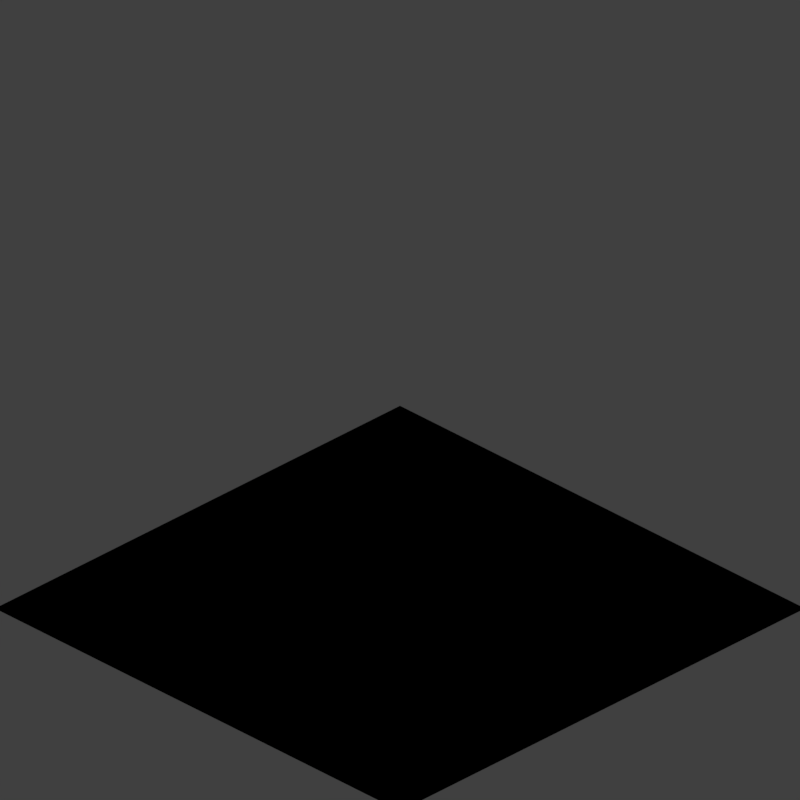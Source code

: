 # Source: FIRE1_V005.blend  (saved by Blender 2.79.0; exported with 4.5.12 LTS)
import bpy
from mathutils import Matrix  # noqa: F401  (used for matrix-valued properties, if any)

bpy.ops.wm.read_factory_settings(use_empty=True)
scene = bpy.context.scene
scene.name = 'Scene'

# ---- collections
col_collection_1 = bpy.data.collections.new('Collection 1'); scene.collection.children.link(col_collection_1)
col_collection_2 = bpy.data.collections.new('Collection 2'); scene.collection.children.link(col_collection_2)
col_collection_2.hide_render = True
col_collection_2.hide_viewport = True

# ---- materials (node trees are filled in below, after node groups)
mat_material = bpy.data.materials.new('Material')
mat_material.alpha_threshold = 0.0
mat_material.use_transparent_shadow = False
mat_material.diffuse_color = (0.5761, 0.003152, 0.0, 1.0)
mat_material.roughness = 0.5
mat_material.specular_intensity = 0.0
mat_xxx_002 = bpy.data.materials.new('xxx.002')
mat_xxx_002.alpha_threshold = 0.0
mat_xxx_002.use_transparent_shadow = False
mat_xxx_002.roughness = 0.5
mat_xxx = bpy.data.materials.new('xxx')
mat_xxx.alpha_threshold = 0.0
mat_xxx.use_transparent_shadow = False
mat_xxx.roughness = 0.5
mat_material_003 = bpy.data.materials.new('Material.003')
mat_material_003.alpha_threshold = 0.0
mat_material_003.use_transparent_shadow = False
mat_material_003.diffuse_color = (1.0, 0.774, 0.0, 1.0)
mat_material_003.roughness = 0.5
mat_material_003.specular_intensity = 0.0
mat_material_004 = bpy.data.materials.new('Material.004')
mat_material_004.alpha_threshold = 0.0
mat_material_004.use_transparent_shadow = False
mat_material_004.roughness = 0.5
mat_feuer3 = bpy.data.materials.new('Feuer3')
mat_feuer3.alpha_threshold = 0.0
mat_feuer3.use_transparent_shadow = False
mat_feuer3.roughness = 0.5
mat_feuer2 = bpy.data.materials.new('Feuer2')
mat_feuer2.alpha_threshold = 0.0
mat_feuer2.use_transparent_shadow = False
mat_feuer2.roughness = 0.5
mat_feuer = bpy.data.materials.new('Feuer')
mat_feuer.alpha_threshold = 0.0
mat_feuer.use_transparent_shadow = False
mat_feuer.roughness = 0.5

# ---- material node trees
mat_xxx_002.use_nodes = True; mat_xxx_002.node_tree.nodes.clear()
_N = mat_xxx_002.node_tree.nodes; _L = mat_xxx_002.node_tree.links
n0 = _N.new('NodeUndefined'); n0.name = 'Geometry'; n0.location = (-300, 0)
n1 = _N.new('ShaderNodeMapping'); n1.name = 'Mapping'; n1.location = (0, 0)
n1.inputs[1].default_value = (8.0, 8.0, 0.0)
n1.inputs[3].default_value = (0.25, 0.25, 0.25)
n2 = _N.new('NodeUndefined'); n2.name = 'Output'; n2.location = (300, 0)
n2.inputs[1].default_value = 1.0
n3 = _N.new('ShaderNodeVectorMath'); n3.name = 'Vector Math'; n3.location = (0, 0)
n3.operation = 'MAXIMUM'
n4 = _N.new('ShaderNodeVectorMath'); n4.name = 'Vector Math.001'; n4.location = (0, 0)
n4.operation = 'MINIMUM'
n4.inputs[1].default_value = (16.0, 16.0, 16.0)
_L.new(n0.outputs[0], n1.inputs[0])
_L.new(n3.outputs[0], n2.inputs[0])
_L.new(n4.outputs[0], n3.inputs[0])
_L.new(n1.outputs[0], n4.inputs[0])
mat_feuer3.use_nodes = True; mat_feuer3.node_tree.nodes.clear()
_N = mat_feuer3.node_tree.nodes; _L = mat_feuer3.node_tree.links
n0 = _N.new('NodeUndefined'); n0.name = 'Material'; n0.location = (201, 300)
n0.inputs[1].default_value = (1.0, 1.0, 1.0, 1.0)
n0.inputs[2].default_value = 0.8
n0.inputs[3].default_value = (0.0, 0.0, 0.0)
n1 = _N.new('NodeUndefined'); n1.name = 'Output'; n1.location = (708, 290)
n2 = _N.new('ShaderNodeParticleInfo'); n2.name = 'Particle Info'; n2.location = (-1229, 185)
n3 = _N.new('ShaderNodeMath'); n3.name = 'Math'; n3.location = (-659, 154)
n3.operation = 'MULTIPLY'
n4 = _N.new('ShaderNodeMath'); n4.name = 'Math.001'; n4.location = (-994, -6)
n4.operation = 'DIVIDE'
n4.inputs[1].default_value = 594.2
n5 = _N.new('ShaderNodeValToRGB'); n5.name = 'ColorRamp'; n5.location = (-344, 170)
n5.width = 237
n5.color_ramp.interpolation = 'CONSTANT'
while len(n5.color_ramp.elements) > 1: n5.color_ramp.elements.remove(n5.color_ramp.elements[-1])
n5.color_ramp.elements[0].position = 0.0; n5.color_ramp.elements[0].color = (1.0, 0.112, 0.0, 1.0)
_e = n5.color_ramp.elements.new(0.1737); _e.color = (1.0, 0.0, 0.001103, 1.0)
_e = n5.color_ramp.elements.new(0.8822); _e.color = (0.1708, 0.1006, 0.0959, 0.1235)
_L.new(n0.outputs[0], n1.inputs[0])
_L.new(n5.outputs[0], n0.inputs[0])
_L.new(n2.outputs[2], n3.inputs[0])
_L.new(n2.outputs[3], n4.inputs[0])
_L.new(n4.outputs[0], n3.inputs[1])
_L.new(n3.outputs[0], n5.inputs[0])
_L.new(n5.outputs[1], n1.inputs[1])
mat_feuer2.use_nodes = True; mat_feuer2.node_tree.nodes.clear()
_N = mat_feuer2.node_tree.nodes; _L = mat_feuer2.node_tree.links
n0 = _N.new('NodeUndefined'); n0.name = 'Material'; n0.location = (201, 300)
n0.inputs[1].default_value = (1.0, 1.0, 1.0, 1.0)
n0.inputs[2].default_value = 0.8
n0.inputs[3].default_value = (0.0, 0.0, 0.0)
n1 = _N.new('NodeUndefined'); n1.name = 'Output'; n1.location = (708, 290)
n1.inputs[1].default_value = 1.0
n2 = _N.new('ShaderNodeParticleInfo'); n2.name = 'Particle Info'; n2.location = (-1229, 185)
n3 = _N.new('ShaderNodeValToRGB'); n3.name = 'ColorRamp'; n3.location = (-285, 197)
n3.width = 237
n3.color_ramp.interpolation = 'CONSTANT'
while len(n3.color_ramp.elements) > 1: n3.color_ramp.elements.remove(n3.color_ramp.elements[-1])
n3.color_ramp.elements[0].position = 0.0; n3.color_ramp.elements[0].color = (1.0, 0.8107, 0.0, 1.0)
_e = n3.color_ramp.elements.new(0.2934); _e.color = (1.0, 0.112, 0.0, 1.0)
_e = n3.color_ramp.elements.new(0.861); _e.color = (1.0, 0.0, 0.001103, 1.0)
n4 = _N.new('ShaderNodeMath'); n4.name = 'Math'; n4.location = (-659, 154)
n4.operation = 'MULTIPLY'
n5 = _N.new('ShaderNodeMath'); n5.name = 'Math.001'; n5.location = (-994, -6)
n5.operation = 'DIVIDE'
n5.inputs[1].default_value = 594.2
_L.new(n0.outputs[0], n1.inputs[0])
_L.new(n3.outputs[0], n0.inputs[0])
_L.new(n2.outputs[2], n4.inputs[0])
_L.new(n2.outputs[3], n5.inputs[0])
_L.new(n5.outputs[0], n4.inputs[1])
_L.new(n4.outputs[0], n3.inputs[0])
mat_feuer.use_nodes = True; mat_feuer.node_tree.nodes.clear()
_N = mat_feuer.node_tree.nodes; _L = mat_feuer.node_tree.links
n0 = _N.new('NodeUndefined'); n0.name = 'Output'; n0.location = (708, 290)
n0.inputs[1].default_value = 1.0
n1 = _N.new('NodeUndefined'); n1.name = 'Material'; n1.location = (201, 300)
n1.inputs[1].default_value = (1.0, 1.0, 1.0, 1.0)
n1.inputs[2].default_value = 0.8
n1.inputs[3].default_value = (0.0, 0.0, 0.0)
n2 = _N.new('ShaderNodeMath'); n2.name = 'Math'; n2.location = (-659, 154)
n2.operation = 'MULTIPLY'
n3 = _N.new('ShaderNodeMath'); n3.name = 'Math.001'; n3.location = (-994, -6)
n3.operation = 'DIVIDE'
n3.inputs[1].default_value = 594.2
n4 = _N.new('ShaderNodeParticleInfo'); n4.name = 'Particle Info'; n4.location = (-1229, 185)
n5 = _N.new('ShaderNodeValToRGB'); n5.name = 'ColorRamp'; n5.location = (-548, 172)
n5.width = 441
while len(n5.color_ramp.elements) > 1: n5.color_ramp.elements.remove(n5.color_ramp.elements[-1])
n5.color_ramp.elements[0].position = 0.05578; n5.color_ramp.elements[0].color = (1.0, 0.8107, 0.0, 1.0)
_e = n5.color_ramp.elements.new(0.08069); _e.color = (1.0, 0.1172, 0.0, 1.0)
_e = n5.color_ramp.elements.new(0.4686); _e.color = (1.0, 0.05858, 0.0005515, 1.0)
_e = n5.color_ramp.elements.new(0.6135); _e.color = (1.0, 0.01054, 0.007946, 1.0)
_L.new(n1.outputs[0], n0.inputs[0])
_L.new(n5.outputs[0], n1.inputs[0])
_L.new(n3.outputs[0], n2.inputs[1])
_L.new(n4.outputs[2], n2.inputs[0])
_L.new(n4.outputs[3], n3.inputs[0])
_L.new(n2.outputs[0], n5.inputs[0])

# ---- world
world_world = bpy.data.worlds.new('World'); scene.world = world_world
world_world.color = (0.05088, 0.05088, 0.05088)
world_world.use_sun_shadow = False
world_world.sun_shadow_jitter_overblur = 0.0
world_world.cycles.sampling_method = 'MANUAL'
world_world.light_settings.distance = 0.0

# ---- cameras
cam_camera = bpy.data.cameras.new('Camera')
cam_camera.type = 'ORTHO'
cam_camera.sensor_fit = 'HORIZONTAL'
cam_camera.clip_start = 220.0
cam_camera.clip_end = 340.0
cam_camera.lens = 35.0
cam_camera.sensor_width = 1.0
cam_camera.sensor_height = 18.0
cam_camera.ortho_scale = 45.26
cam_camera.shift_y = 0.25
cam_camera.dof.focus_distance = 0.0
cam_camera.dof.aperture_fstop = 128.0
cam_camera.dof.aperture_blades = 6

# ---- lights
light_lightdome = bpy.data.lights.new('LightDome', 'SUN')
light_lightdome.transmission_factor = 0.0
light_lightdome.angle = 0.1993
light_lightdome.energy = 0.1
light_lightdome.shadow_buffer_clip_start = 0.5
light_lightdome.shadow_soft_size = 0.1
light_lightdome.shadow_cascade_max_distance = 1000.0
light_fillerlight = bpy.data.lights.new('FillerLight', 'SUN')
light_fillerlight.transmission_factor = 0.0
light_fillerlight.angle = 0.9273
light_fillerlight.energy = 0.5
light_fillerlight.shadow_buffer_clip_start = 0.5
light_fillerlight.shadow_soft_size = 0.5
light_fillerlight.shadow_cascade_max_distance = 1000.0
light_mainlight = bpy.data.lights.new('MainLight', 'SUN')
light_mainlight.transmission_factor = 0.0
light_mainlight.angle = 0.9273
light_mainlight.energy = 1.3
light_mainlight.shadow_buffer_clip_start = 0.5
light_mainlight.shadow_soft_size = 0.5
light_mainlight.shadow_cascade_max_distance = 1000.0

# ---- meshes
me_plane_001 = bpy.data.meshes.new('Plane.001')
me_plane_001.from_pydata([(-1.0, -1.0, 0.0), (1.0, -1.0, 0.0), (-1.0, 1.0, 0.0), (1.0, 1.0, 0.0)], [], [(0, 1, 3, 2)])
me_plane_001.materials.append(mat_material)
me_plane_001.use_remesh_preserve_volume = False
me_plane_001.use_remesh_preserve_attributes = False
me_plane_001.use_mirror_vertex_groups = False
me_plane_001.update()
me_circle_004 = bpy.data.meshes.new('Circle.004')
me_circle_004.from_pydata([(-0.27, 0.6466, -0.1024), (-0.27, 1.147, -0.005669), (-0.4617, 1.109, -0.005669), (-0.6242, 1.001, -0.005669), (-0.7327, 0.8383, -0.005669), (-0.7709, 0.6466, -0.005669), (-0.7327, 0.4549, -0.005669), (-0.6242, 0.2924, -0.005669), (-0.4617, 0.1839, -0.005669), (-0.27, 0.1457, -0.005669), (-0.07834, 0.1839, -0.005669), (0.08415, 0.2924, -0.005669), (0.1927, 0.4549, -0.005669), (0.2308, 0.6466, -0.005669), (0.1927, 0.8383, -0.005669), (0.08415, 1.001, -0.005669), (-0.07834, 1.109, -0.005669), (0.7273, -0.5173, 0.1579), (0.7273, -0.03301, 0.2514), (0.542, -0.06987, 0.2514), (0.3849, -0.1749, 0.2514), (0.2799, -0.332, 0.2514), (0.243, -0.5173, 0.2514), (0.2799, -0.7026, 0.2514), (0.3849, -0.8597, 0.2514), (0.542, -0.9647, 0.2514), (0.7273, -1.002, 0.2514), (0.9127, -0.9647, 0.2514), (1.07, -0.8597, 0.2514), (1.175, -0.7026, 0.2514), (1.212, -0.5173, 0.2514), (1.175, -0.332, 0.2514), (1.07, -0.1749, 0.2514), (0.9127, -0.06987, 0.2514), (-0.6963, -0.4832, -0.1024), (-0.6963, 0.01769, -0.005669), (-0.888, -0.02044, -0.005669), (-1.05, -0.129, -0.005669), (-1.159, -0.2915, -0.005669), (-1.197, -0.4832, -0.005669), (-1.159, -0.6748, -0.005669), (-1.05, -0.8373, -0.005669), (-0.888, -0.9459, -0.005669), (-0.6963, -0.984, -0.005669), (-0.5047, -0.9459, -0.005669), (-0.3422, -0.8373, -0.005669), (-0.2336, -0.6748, -0.005669), (-0.1955, -0.4832, -0.005669), (-0.2336, -0.2915, -0.005669), (-0.3422, -0.129, -0.005669), (-0.5047, -0.02044, -0.005669), (0.6395, 0.7176, -0.1024), (0.6395, 1.218, -0.005669), (0.4478, 1.18, -0.005669), (0.2853, 1.072, -0.005669), (0.1768, 0.9093, -0.005669), (0.1386, 0.7176, -0.005669), (0.1768, 0.526, -0.005669), (0.2853, 0.3635, -0.005669), (0.4478, 0.2549, -0.005669), (0.6395, 0.2168, -0.005669), (0.8311, 0.2549, -0.005669), (0.9936, 0.3635, -0.005669), (1.102, 0.526, -0.005669), (1.14, 0.7176, -0.005669), (1.102, 0.9093, -0.005669), (0.9936, 1.072, -0.005669), (0.8311, 1.18, -0.005669), (0.4279, 0.8494, 0.09761), (0.948, 1.187, 0.2173), (0.7794, 1.36, 0.2173), (0.5572, 1.456, 0.2173), (0.3154, 1.459, 0.2173), (0.09067, 1.37, 0.2173), (-0.08269, 1.201, 0.2173), (-0.1783, 0.9787, 0.2173), (-0.1817, 0.7369, 0.2173), (-0.09219, 0.5122, 0.2173), (0.07645, 0.3388, 0.2173), (0.2986, 0.2432, 0.2173), (0.5404, 0.2399, 0.2173), (0.7651, 0.3293, 0.2173), (0.9385, 0.498, 0.2173), (1.034, 0.7201, 0.2173), (1.037, 0.9619, 0.2173), (-0.1092, -0.9699, 0.4197), (0.3937, -0.6438, 0.5354), (0.2307, -0.4762, 0.5354), (0.01585, -0.3837, 0.5354), (-0.218, -0.3805, 0.5354), (-0.4353, -0.467, 0.5354), (-0.6029, -0.6301, 0.5354), (-0.6954, -0.8449, 0.5354), (-0.6986, -1.079, 0.5354), (-0.6121, -1.296, 0.5354), (-0.449, -1.464, 0.5354), (-0.2342, -1.556, 0.5354), (-0.0003679, -1.559, 0.5354), (0.2169, -1.473, 0.5354), (0.3845, -1.31, 0.5354), (0.477, -1.095, 0.5354), (0.4802, -0.8611, 0.5354), (-1.032, 0.5314, 0.09761), (-0.5122, 0.8687, 0.2173), (-0.6808, 1.042, 0.2173), (-0.903, 1.138, 0.2173), (-1.145, 1.141, 0.2173), (-1.37, 1.052, 0.2173), (-1.543, 0.8829, 0.2173), (-1.639, 0.6607, 0.2173), (-1.642, 0.4189, 0.2173), (-1.552, 0.1942, 0.2173), (-1.384, 0.02084, 0.2173), (-1.162, -0.07479, 0.2173), (-0.9198, -0.07812, 0.2173), (-0.6951, 0.01134, 0.2173), (-0.5217, 0.18, 0.2173), (-0.4261, 0.4021, 0.2173), (-0.4227, 0.644, 0.2173), (1.114, -0.04717, 0.09761), (1.634, 0.2901, 0.2173), (1.466, 0.4634, 0.2173), (1.243, 0.559, 0.2173), (1.002, 0.5624, 0.2173), (0.7768, 0.4729, 0.2173), (0.6035, 0.3043, 0.2173), (0.5078, 0.08213, 0.2173), (0.5045, -0.1597, 0.2173), (0.594, -0.3844, 0.2173), (0.7626, -0.5578, 0.2173), (0.9848, -0.6534, 0.2173), (1.227, -0.6567, 0.2173), (1.451, -0.5673, 0.2173), (1.625, -0.3986, 0.2173), (1.72, -0.1765, 0.2173), (1.724, 0.06536, 0.2173)], [], [(0, 1, 2), (0, 2, 3), (0, 3, 4), (0, 4, 5), (0, 5, 6), (0, 6, 7), (0, 7, 8), (0, 8, 9), (0, 9, 10), (0, 10, 11), (0, 11, 12), (0, 12, 13), (0, 13, 14), (0, 14, 15), (0, 15, 16), (0, 16, 1), (17, 18, 19), (17, 19, 20), (17, 20, 21), (17, 21, 22), (17, 22, 23), (17, 23, 24), (17, 24, 25), (17, 25, 26), (17, 26, 27), (17, 27, 28), (17, 28, 29), (17, 29, 30), (17, 30, 31), (17, 31, 32), (17, 32, 33), (17, 33, 18), (34, 35, 36), (34, 36, 37), (34, 37, 38), (34, 38, 39), (34, 39, 40), (34, 40, 41), (34, 41, 42), (34, 42, 43), (34, 43, 44), (34, 44, 45), (34, 45, 46), (34, 46, 47), (34, 47, 48), (34, 48, 49), (34, 49, 50), (34, 50, 35), (51, 52, 53), (51, 53, 54), (51, 54, 55), (51, 55, 56), (51, 56, 57), (51, 57, 58), (51, 58, 59), (51, 59, 60), (51, 60, 61), (51, 61, 62), (51, 62, 63), (51, 63, 64), (51, 64, 65), (51, 65, 66), (51, 66, 67), (51, 67, 52), (68, 69, 70), (68, 70, 71), (68, 71, 72), (68, 72, 73), (68, 73, 74), (68, 74, 75), (68, 75, 76), (68, 76, 77), (68, 77, 78), (68, 78, 79), (68, 79, 80), (68, 80, 81), (68, 81, 82), (68, 82, 83), (68, 83, 84), (68, 84, 69), (85, 86, 87), (85, 87, 88), (85, 88, 89), (85, 89, 90), (85, 90, 91), (85, 91, 92), (85, 92, 93), (85, 93, 94), (85, 94, 95), (85, 95, 96), (85, 96, 97), (85, 97, 98), (85, 98, 99), (85, 99, 100), (85, 100, 101), (85, 101, 86), (102, 103, 104), (102, 104, 105), (102, 105, 106), (102, 106, 107), (102, 107, 108), (102, 108, 109), (102, 109, 110), (102, 110, 111), (102, 111, 112), (102, 112, 113), (102, 113, 114), (102, 114, 115), (102, 115, 116), (102, 116, 117), (102, 117, 118), (102, 118, 103), (119, 120, 121), (119, 121, 122), (119, 122, 123), (119, 123, 124), (119, 124, 125), (119, 125, 126), (119, 126, 127), (119, 127, 128), (119, 128, 129), (119, 129, 130), (119, 130, 131), (119, 131, 132), (119, 132, 133), (119, 133, 134), (119, 134, 135), (119, 135, 120)])
me_circle_004.materials.append(mat_xxx_002)
me_circle_004.use_remesh_preserve_volume = False
me_circle_004.use_remesh_preserve_attributes = False
me_circle_004.use_mirror_vertex_groups = False
me_circle_004.update()
me_circle_003 = bpy.data.meshes.new('Circle.003')
me_circle_003.from_pydata([(-0.27, 0.6466, -0.1024), (-0.27, 1.147, -0.005669), (-0.4617, 1.109, -0.005669), (-0.6242, 1.001, -0.005669), (-0.7327, 0.8383, -0.005669), (-0.7709, 0.6466, -0.005669), (-0.7327, 0.4549, -0.005669), (-0.6242, 0.2924, -0.005669), (-0.4617, 0.1839, -0.005669), (-0.27, 0.1457, -0.005669), (-0.07834, 0.1839, -0.005669), (0.08415, 0.2924, -0.005669), (0.1927, 0.4549, -0.005669), (0.2308, 0.6466, -0.005669), (0.1927, 0.8383, -0.005669), (0.08415, 1.001, -0.005669), (-0.07834, 1.109, -0.005669), (0.7273, -0.5173, 0.1579), (0.7273, -0.03301, 0.2514), (0.542, -0.06987, 0.2514), (0.3849, -0.1749, 0.2514), (0.2799, -0.332, 0.2514), (0.243, -0.5173, 0.2514), (0.2799, -0.7026, 0.2514), (0.3849, -0.8597, 0.2514), (0.542, -0.9647, 0.2514), (0.7273, -1.002, 0.2514), (0.9127, -0.9647, 0.2514), (1.07, -0.8597, 0.2514), (1.175, -0.7026, 0.2514), (1.212, -0.5173, 0.2514), (1.175, -0.332, 0.2514), (1.07, -0.1749, 0.2514), (0.9127, -0.06987, 0.2514), (-0.6963, -0.4832, -0.1024), (-0.6963, 0.01769, -0.005669), (-0.888, -0.02044, -0.005669), (-1.05, -0.129, -0.005669), (-1.159, -0.2915, -0.005669), (-1.197, -0.4832, -0.005669), (-1.159, -0.6748, -0.005669), (-1.05, -0.8373, -0.005669), (-0.888, -0.9459, -0.005669), (-0.6963, -0.984, -0.005669), (-0.5047, -0.9459, -0.005669), (-0.3422, -0.8373, -0.005669), (-0.2336, -0.6748, -0.005669), (-0.1955, -0.4832, -0.005669), (-0.2336, -0.2915, -0.005669), (-0.3422, -0.129, -0.005669), (-0.5047, -0.02044, -0.005669), (0.6395, 0.7176, -0.1024), (0.6395, 1.218, -0.005669), (0.4478, 1.18, -0.005669), (0.2853, 1.072, -0.005669), (0.1768, 0.9093, -0.005669), (0.1386, 0.7176, -0.005669), (0.1768, 0.526, -0.005669), (0.2853, 0.3635, -0.005669), (0.4478, 0.2549, -0.005669), (0.6395, 0.2168, -0.005669), (0.8311, 0.2549, -0.005669), (0.9936, 0.3635, -0.005669), (1.102, 0.526, -0.005669), (1.14, 0.7176, -0.005669), (1.102, 0.9093, -0.005669), (0.9936, 1.072, -0.005669), (0.8311, 1.18, -0.005669), (0.4279, 0.8494, 0.09761), (0.948, 1.187, 0.2173), (0.7794, 1.36, 0.2173), (0.5572, 1.456, 0.2173), (0.3154, 1.459, 0.2173), (0.09067, 1.37, 0.2173), (-0.08269, 1.201, 0.2173), (-0.1783, 0.9787, 0.2173), (-0.1817, 0.7369, 0.2173), (-0.09219, 0.5122, 0.2173), (0.07645, 0.3388, 0.2173), (0.2986, 0.2432, 0.2173), (0.5404, 0.2399, 0.2173), (0.7651, 0.3293, 0.2173), (0.9385, 0.498, 0.2173), (1.034, 0.7201, 0.2173), (1.037, 0.9619, 0.2173), (-0.1092, -0.9699, 0.4197), (0.3937, -0.6438, 0.5354), (0.2307, -0.4762, 0.5354), (0.01585, -0.3837, 0.5354), (-0.218, -0.3805, 0.5354), (-0.4353, -0.467, 0.5354), (-0.6029, -0.6301, 0.5354), (-0.6954, -0.8449, 0.5354), (-0.6986, -1.079, 0.5354), (-0.6121, -1.296, 0.5354), (-0.449, -1.464, 0.5354), (-0.2342, -1.556, 0.5354), (-0.0003679, -1.559, 0.5354), (0.2169, -1.473, 0.5354), (0.3845, -1.31, 0.5354), (0.477, -1.095, 0.5354), (0.4802, -0.8611, 0.5354), (-1.032, 0.5314, 0.09761), (-0.5122, 0.8687, 0.2173), (-0.6808, 1.042, 0.2173), (-0.903, 1.138, 0.2173), (-1.145, 1.141, 0.2173), (-1.37, 1.052, 0.2173), (-1.543, 0.8829, 0.2173), (-1.639, 0.6607, 0.2173), (-1.642, 0.4189, 0.2173), (-1.552, 0.1942, 0.2173), (-1.384, 0.02084, 0.2173), (-1.162, -0.07479, 0.2173), (-0.9198, -0.07812, 0.2173), (-0.6951, 0.01134, 0.2173), (-0.5217, 0.18, 0.2173), (-0.4261, 0.4021, 0.2173), (-0.4227, 0.644, 0.2173), (1.114, -0.04717, 0.09761), (1.634, 0.2901, 0.2173), (1.466, 0.4634, 0.2173), (1.243, 0.559, 0.2173), (1.002, 0.5624, 0.2173), (0.7768, 0.4729, 0.2173), (0.6035, 0.3043, 0.2173), (0.5078, 0.08213, 0.2173), (0.5045, -0.1597, 0.2173), (0.594, -0.3844, 0.2173), (0.7626, -0.5578, 0.2173), (0.9848, -0.6534, 0.2173), (1.227, -0.6567, 0.2173), (1.451, -0.5673, 0.2173), (1.625, -0.3986, 0.2173), (1.72, -0.1765, 0.2173), (1.724, 0.06536, 0.2173)], [], [(0, 1, 2), (0, 2, 3), (0, 3, 4), (0, 4, 5), (0, 5, 6), (0, 6, 7), (0, 7, 8), (0, 8, 9), (0, 9, 10), (0, 10, 11), (0, 11, 12), (0, 12, 13), (0, 13, 14), (0, 14, 15), (0, 15, 16), (0, 16, 1), (17, 18, 19), (17, 19, 20), (17, 20, 21), (17, 21, 22), (17, 22, 23), (17, 23, 24), (17, 24, 25), (17, 25, 26), (17, 26, 27), (17, 27, 28), (17, 28, 29), (17, 29, 30), (17, 30, 31), (17, 31, 32), (17, 32, 33), (17, 33, 18), (34, 35, 36), (34, 36, 37), (34, 37, 38), (34, 38, 39), (34, 39, 40), (34, 40, 41), (34, 41, 42), (34, 42, 43), (34, 43, 44), (34, 44, 45), (34, 45, 46), (34, 46, 47), (34, 47, 48), (34, 48, 49), (34, 49, 50), (34, 50, 35), (51, 52, 53), (51, 53, 54), (51, 54, 55), (51, 55, 56), (51, 56, 57), (51, 57, 58), (51, 58, 59), (51, 59, 60), (51, 60, 61), (51, 61, 62), (51, 62, 63), (51, 63, 64), (51, 64, 65), (51, 65, 66), (51, 66, 67), (51, 67, 52), (68, 69, 70), (68, 70, 71), (68, 71, 72), (68, 72, 73), (68, 73, 74), (68, 74, 75), (68, 75, 76), (68, 76, 77), (68, 77, 78), (68, 78, 79), (68, 79, 80), (68, 80, 81), (68, 81, 82), (68, 82, 83), (68, 83, 84), (68, 84, 69), (85, 86, 87), (85, 87, 88), (85, 88, 89), (85, 89, 90), (85, 90, 91), (85, 91, 92), (85, 92, 93), (85, 93, 94), (85, 94, 95), (85, 95, 96), (85, 96, 97), (85, 97, 98), (85, 98, 99), (85, 99, 100), (85, 100, 101), (85, 101, 86), (102, 103, 104), (102, 104, 105), (102, 105, 106), (102, 106, 107), (102, 107, 108), (102, 108, 109), (102, 109, 110), (102, 110, 111), (102, 111, 112), (102, 112, 113), (102, 113, 114), (102, 114, 115), (102, 115, 116), (102, 116, 117), (102, 117, 118), (102, 118, 103), (119, 120, 121), (119, 121, 122), (119, 122, 123), (119, 123, 124), (119, 124, 125), (119, 125, 126), (119, 126, 127), (119, 127, 128), (119, 128, 129), (119, 129, 130), (119, 130, 131), (119, 131, 132), (119, 132, 133), (119, 133, 134), (119, 134, 135), (119, 135, 120)])
me_circle_003.materials.append(None)
me_circle_003.use_remesh_preserve_volume = False
me_circle_003.use_remesh_preserve_attributes = False
me_circle_003.use_mirror_vertex_groups = False
me_circle_003.update()
me_circle_002 = bpy.data.meshes.new('Circle.002')
me_circle_002.from_pydata([(-0.27, 0.6466, -0.1024), (-0.27, 1.147, -0.005669), (-0.4617, 1.109, -0.005669), (-0.6242, 1.001, -0.005669), (-0.7327, 0.8383, -0.005669), (-0.7709, 0.6466, -0.005669), (-0.7327, 0.4549, -0.005669), (-0.6242, 0.2924, -0.005669), (-0.4617, 0.1839, -0.005669), (-0.27, 0.1457, -0.005669), (-0.07834, 0.1839, -0.005669), (0.08415, 0.2924, -0.005669), (0.1927, 0.4549, -0.005669), (0.2308, 0.6466, -0.005669), (0.1927, 0.8383, -0.005669), (0.08415, 1.001, -0.005669), (-0.07834, 1.109, -0.005669), (0.7273, -0.5173, 0.1579), (0.7273, -0.03301, 0.2514), (0.542, -0.06987, 0.2514), (0.3849, -0.1749, 0.2514), (0.2799, -0.332, 0.2514), (0.243, -0.5173, 0.2514), (0.2799, -0.7026, 0.2514), (0.3849, -0.8597, 0.2514), (0.542, -0.9647, 0.2514), (0.7273, -1.002, 0.2514), (0.9127, -0.9647, 0.2514), (1.07, -0.8597, 0.2514), (1.175, -0.7026, 0.2514), (1.212, -0.5173, 0.2514), (1.175, -0.332, 0.2514), (1.07, -0.1749, 0.2514), (0.9127, -0.06987, 0.2514), (-0.6963, -0.4832, -0.1024), (-0.6963, 0.01769, -0.005669), (-0.888, -0.02044, -0.005669), (-1.05, -0.129, -0.005669), (-1.159, -0.2915, -0.005669), (-1.197, -0.4832, -0.005669), (-1.159, -0.6748, -0.005669), (-1.05, -0.8373, -0.005669), (-0.888, -0.9459, -0.005669), (-0.6963, -0.984, -0.005669), (-0.5047, -0.9459, -0.005669), (-0.3422, -0.8373, -0.005669), (-0.2336, -0.6748, -0.005669), (-0.1955, -0.4832, -0.005669), (-0.2336, -0.2915, -0.005669), (-0.3422, -0.129, -0.005669), (-0.5047, -0.02044, -0.005669), (0.6395, 0.7176, -0.1024), (0.6395, 1.218, -0.005669), (0.4478, 1.18, -0.005669), (0.2853, 1.072, -0.005669), (0.1768, 0.9093, -0.005669), (0.1386, 0.7176, -0.005669), (0.1768, 0.526, -0.005669), (0.2853, 0.3635, -0.005669), (0.4478, 0.2549, -0.005669), (0.6395, 0.2168, -0.005669), (0.8311, 0.2549, -0.005669), (0.9936, 0.3635, -0.005669), (1.102, 0.526, -0.005669), (1.14, 0.7176, -0.005669), (1.102, 0.9093, -0.005669), (0.9936, 1.072, -0.005669), (0.8311, 1.18, -0.005669), (0.4279, 0.8494, 0.09761), (0.948, 1.187, 0.2173), (0.7794, 1.36, 0.2173), (0.5572, 1.456, 0.2173), (0.3154, 1.459, 0.2173), (0.09067, 1.37, 0.2173), (-0.08269, 1.201, 0.2173), (-0.1783, 0.9787, 0.2173), (-0.1817, 0.7369, 0.2173), (-0.09219, 0.5122, 0.2173), (0.07645, 0.3388, 0.2173), (0.2986, 0.2432, 0.2173), (0.5404, 0.2399, 0.2173), (0.7651, 0.3293, 0.2173), (0.9385, 0.498, 0.2173), (1.034, 0.7201, 0.2173), (1.037, 0.9619, 0.2173), (-0.1092, -0.9699, 0.4197), (0.3937, -0.6438, 0.5354), (0.2307, -0.4762, 0.5354), (0.01585, -0.3837, 0.5354), (-0.218, -0.3805, 0.5354), (-0.4353, -0.467, 0.5354), (-0.6029, -0.6301, 0.5354), (-0.6954, -0.8449, 0.5354), (-0.6986, -1.079, 0.5354), (-0.6121, -1.296, 0.5354), (-0.449, -1.464, 0.5354), (-0.2342, -1.556, 0.5354), (-0.0003679, -1.559, 0.5354), (0.2169, -1.473, 0.5354), (0.3845, -1.31, 0.5354), (0.477, -1.095, 0.5354), (0.4802, -0.8611, 0.5354), (-1.032, 0.5314, 0.09761), (-0.5122, 0.8687, 0.2173), (-0.6808, 1.042, 0.2173), (-0.903, 1.138, 0.2173), (-1.145, 1.141, 0.2173), (-1.37, 1.052, 0.2173), (-1.543, 0.8829, 0.2173), (-1.639, 0.6607, 0.2173), (-1.642, 0.4189, 0.2173), (-1.552, 0.1942, 0.2173), (-1.384, 0.02084, 0.2173), (-1.162, -0.07479, 0.2173), (-0.9198, -0.07812, 0.2173), (-0.6951, 0.01134, 0.2173), (-0.5217, 0.18, 0.2173), (-0.4261, 0.4021, 0.2173), (-0.4227, 0.644, 0.2173), (1.114, -0.04717, 0.09761), (1.634, 0.2901, 0.2173), (1.466, 0.4634, 0.2173), (1.243, 0.559, 0.2173), (1.002, 0.5624, 0.2173), (0.7768, 0.4729, 0.2173), (0.6035, 0.3043, 0.2173), (0.5078, 0.08213, 0.2173), (0.5045, -0.1597, 0.2173), (0.594, -0.3844, 0.2173), (0.7626, -0.5578, 0.2173), (0.9848, -0.6534, 0.2173), (1.227, -0.6567, 0.2173), (1.451, -0.5673, 0.2173), (1.625, -0.3986, 0.2173), (1.72, -0.1765, 0.2173), (1.724, 0.06536, 0.2173)], [], [(0, 1, 2), (0, 2, 3), (0, 3, 4), (0, 4, 5), (0, 5, 6), (0, 6, 7), (0, 7, 8), (0, 8, 9), (0, 9, 10), (0, 10, 11), (0, 11, 12), (0, 12, 13), (0, 13, 14), (0, 14, 15), (0, 15, 16), (0, 16, 1), (17, 18, 19), (17, 19, 20), (17, 20, 21), (17, 21, 22), (17, 22, 23), (17, 23, 24), (17, 24, 25), (17, 25, 26), (17, 26, 27), (17, 27, 28), (17, 28, 29), (17, 29, 30), (17, 30, 31), (17, 31, 32), (17, 32, 33), (17, 33, 18), (34, 35, 36), (34, 36, 37), (34, 37, 38), (34, 38, 39), (34, 39, 40), (34, 40, 41), (34, 41, 42), (34, 42, 43), (34, 43, 44), (34, 44, 45), (34, 45, 46), (34, 46, 47), (34, 47, 48), (34, 48, 49), (34, 49, 50), (34, 50, 35), (51, 52, 53), (51, 53, 54), (51, 54, 55), (51, 55, 56), (51, 56, 57), (51, 57, 58), (51, 58, 59), (51, 59, 60), (51, 60, 61), (51, 61, 62), (51, 62, 63), (51, 63, 64), (51, 64, 65), (51, 65, 66), (51, 66, 67), (51, 67, 52), (68, 69, 70), (68, 70, 71), (68, 71, 72), (68, 72, 73), (68, 73, 74), (68, 74, 75), (68, 75, 76), (68, 76, 77), (68, 77, 78), (68, 78, 79), (68, 79, 80), (68, 80, 81), (68, 81, 82), (68, 82, 83), (68, 83, 84), (68, 84, 69), (85, 86, 87), (85, 87, 88), (85, 88, 89), (85, 89, 90), (85, 90, 91), (85, 91, 92), (85, 92, 93), (85, 93, 94), (85, 94, 95), (85, 95, 96), (85, 96, 97), (85, 97, 98), (85, 98, 99), (85, 99, 100), (85, 100, 101), (85, 101, 86), (102, 103, 104), (102, 104, 105), (102, 105, 106), (102, 106, 107), (102, 107, 108), (102, 108, 109), (102, 109, 110), (102, 110, 111), (102, 111, 112), (102, 112, 113), (102, 113, 114), (102, 114, 115), (102, 115, 116), (102, 116, 117), (102, 117, 118), (102, 118, 103), (119, 120, 121), (119, 121, 122), (119, 122, 123), (119, 123, 124), (119, 124, 125), (119, 125, 126), (119, 126, 127), (119, 127, 128), (119, 128, 129), (119, 129, 130), (119, 130, 131), (119, 131, 132), (119, 132, 133), (119, 133, 134), (119, 134, 135), (119, 135, 120)])
me_circle_002.materials.append(None)
me_circle_002.use_remesh_preserve_volume = False
me_circle_002.use_remesh_preserve_attributes = False
me_circle_002.use_mirror_vertex_groups = False
me_circle_002.update()
me_circle_001 = bpy.data.meshes.new('Circle.001')
me_circle_001.from_pydata([(-0.27, 0.6466, -0.1024), (-0.27, 1.147, -0.005669), (-0.4617, 1.109, -0.005669), (-0.6242, 1.001, -0.005669), (-0.7327, 0.8383, -0.005669), (-0.7709, 0.6466, -0.005669), (-0.7327, 0.4549, -0.005669), (-0.6242, 0.2924, -0.005669), (-0.4617, 0.1839, -0.005669), (-0.27, 0.1457, -0.005669), (-0.07834, 0.1839, -0.005669), (0.08415, 0.2924, -0.005669), (0.1927, 0.4549, -0.005669), (0.2308, 0.6466, -0.005669), (0.1927, 0.8383, -0.005669), (0.08415, 1.001, -0.005669), (-0.07834, 1.109, -0.005669), (0.7273, -0.5173, 0.1579), (0.7273, -0.03301, 0.2514), (0.542, -0.06987, 0.2514), (0.3849, -0.1749, 0.2514), (0.2799, -0.332, 0.2514), (0.243, -0.5173, 0.2514), (0.2799, -0.7026, 0.2514), (0.3849, -0.8597, 0.2514), (0.542, -0.9647, 0.2514), (0.7273, -1.002, 0.2514), (0.9127, -0.9647, 0.2514), (1.07, -0.8597, 0.2514), (1.175, -0.7026, 0.2514), (1.212, -0.5173, 0.2514), (1.175, -0.332, 0.2514), (1.07, -0.1749, 0.2514), (0.9127, -0.06987, 0.2514), (-0.6963, -0.4832, -0.1024), (-0.6963, 0.01769, -0.005669), (-0.888, -0.02044, -0.005669), (-1.05, -0.129, -0.005669), (-1.159, -0.2915, -0.005669), (-1.197, -0.4832, -0.005669), (-1.159, -0.6748, -0.005669), (-1.05, -0.8373, -0.005669), (-0.888, -0.9459, -0.005669), (-0.6963, -0.984, -0.005669), (-0.5047, -0.9459, -0.005669), (-0.3422, -0.8373, -0.005669), (-0.2336, -0.6748, -0.005669), (-0.1955, -0.4832, -0.005669), (-0.2336, -0.2915, -0.005669), (-0.3422, -0.129, -0.005669), (-0.5047, -0.02044, -0.005669), (0.6395, 0.7176, -0.1024), (0.6395, 1.218, -0.005669), (0.4478, 1.18, -0.005669), (0.2853, 1.072, -0.005669), (0.1768, 0.9093, -0.005669), (0.1386, 0.7176, -0.005669), (0.1768, 0.526, -0.005669), (0.2853, 0.3635, -0.005669), (0.4478, 0.2549, -0.005669), (0.6395, 0.2168, -0.005669), (0.8311, 0.2549, -0.005669), (0.9936, 0.3635, -0.005669), (1.102, 0.526, -0.005669), (1.14, 0.7176, -0.005669), (1.102, 0.9093, -0.005669), (0.9936, 1.072, -0.005669), (0.8311, 1.18, -0.005669), (0.4279, 0.8494, 0.09761), (0.948, 1.187, 0.2173), (0.7794, 1.36, 0.2173), (0.5572, 1.456, 0.2173), (0.3154, 1.459, 0.2173), (0.09067, 1.37, 0.2173), (-0.08269, 1.201, 0.2173), (-0.1783, 0.9787, 0.2173), (-0.1817, 0.7369, 0.2173), (-0.09219, 0.5122, 0.2173), (0.07645, 0.3388, 0.2173), (0.2986, 0.2432, 0.2173), (0.5404, 0.2399, 0.2173), (0.7651, 0.3293, 0.2173), (0.9385, 0.498, 0.2173), (1.034, 0.7201, 0.2173), (1.037, 0.9619, 0.2173), (-0.1092, -0.9699, 0.4197), (0.3937, -0.6438, 0.5354), (0.2307, -0.4762, 0.5354), (0.01585, -0.3837, 0.5354), (-0.218, -0.3805, 0.5354), (-0.4353, -0.467, 0.5354), (-0.6029, -0.6301, 0.5354), (-0.6954, -0.8449, 0.5354), (-0.6986, -1.079, 0.5354), (-0.6121, -1.296, 0.5354), (-0.449, -1.464, 0.5354), (-0.2342, -1.556, 0.5354), (-0.0003679, -1.559, 0.5354), (0.2169, -1.473, 0.5354), (0.3845, -1.31, 0.5354), (0.477, -1.095, 0.5354), (0.4802, -0.8611, 0.5354), (-1.032, 0.5314, 0.09761), (-0.5122, 0.8687, 0.2173), (-0.6808, 1.042, 0.2173), (-0.903, 1.138, 0.2173), (-1.145, 1.141, 0.2173), (-1.37, 1.052, 0.2173), (-1.543, 0.8829, 0.2173), (-1.639, 0.6607, 0.2173), (-1.642, 0.4189, 0.2173), (-1.552, 0.1942, 0.2173), (-1.384, 0.02084, 0.2173), (-1.162, -0.07479, 0.2173), (-0.9198, -0.07812, 0.2173), (-0.6951, 0.01134, 0.2173), (-0.5217, 0.18, 0.2173), (-0.4261, 0.4021, 0.2173), (-0.4227, 0.644, 0.2173), (1.114, -0.04717, 0.09761), (1.634, 0.2901, 0.2173), (1.466, 0.4634, 0.2173), (1.243, 0.559, 0.2173), (1.002, 0.5624, 0.2173), (0.7768, 0.4729, 0.2173), (0.6035, 0.3043, 0.2173), (0.5078, 0.08213, 0.2173), (0.5045, -0.1597, 0.2173), (0.594, -0.3844, 0.2173), (0.7626, -0.5578, 0.2173), (0.9848, -0.6534, 0.2173), (1.227, -0.6567, 0.2173), (1.451, -0.5673, 0.2173), (1.625, -0.3986, 0.2173), (1.72, -0.1765, 0.2173), (1.724, 0.06536, 0.2173)], [], [(0, 1, 2), (0, 2, 3), (0, 3, 4), (0, 4, 5), (0, 5, 6), (0, 6, 7), (0, 7, 8), (0, 8, 9), (0, 9, 10), (0, 10, 11), (0, 11, 12), (0, 12, 13), (0, 13, 14), (0, 14, 15), (0, 15, 16), (0, 16, 1), (17, 18, 19), (17, 19, 20), (17, 20, 21), (17, 21, 22), (17, 22, 23), (17, 23, 24), (17, 24, 25), (17, 25, 26), (17, 26, 27), (17, 27, 28), (17, 28, 29), (17, 29, 30), (17, 30, 31), (17, 31, 32), (17, 32, 33), (17, 33, 18), (34, 35, 36), (34, 36, 37), (34, 37, 38), (34, 38, 39), (34, 39, 40), (34, 40, 41), (34, 41, 42), (34, 42, 43), (34, 43, 44), (34, 44, 45), (34, 45, 46), (34, 46, 47), (34, 47, 48), (34, 48, 49), (34, 49, 50), (34, 50, 35), (51, 52, 53), (51, 53, 54), (51, 54, 55), (51, 55, 56), (51, 56, 57), (51, 57, 58), (51, 58, 59), (51, 59, 60), (51, 60, 61), (51, 61, 62), (51, 62, 63), (51, 63, 64), (51, 64, 65), (51, 65, 66), (51, 66, 67), (51, 67, 52), (68, 69, 70), (68, 70, 71), (68, 71, 72), (68, 72, 73), (68, 73, 74), (68, 74, 75), (68, 75, 76), (68, 76, 77), (68, 77, 78), (68, 78, 79), (68, 79, 80), (68, 80, 81), (68, 81, 82), (68, 82, 83), (68, 83, 84), (68, 84, 69), (85, 86, 87), (85, 87, 88), (85, 88, 89), (85, 89, 90), (85, 90, 91), (85, 91, 92), (85, 92, 93), (85, 93, 94), (85, 94, 95), (85, 95, 96), (85, 96, 97), (85, 97, 98), (85, 98, 99), (85, 99, 100), (85, 100, 101), (85, 101, 86), (102, 103, 104), (102, 104, 105), (102, 105, 106), (102, 106, 107), (102, 107, 108), (102, 108, 109), (102, 109, 110), (102, 110, 111), (102, 111, 112), (102, 112, 113), (102, 113, 114), (102, 114, 115), (102, 115, 116), (102, 116, 117), (102, 117, 118), (102, 118, 103), (119, 120, 121), (119, 121, 122), (119, 122, 123), (119, 123, 124), (119, 124, 125), (119, 125, 126), (119, 126, 127), (119, 127, 128), (119, 128, 129), (119, 129, 130), (119, 130, 131), (119, 131, 132), (119, 132, 133), (119, 133, 134), (119, 134, 135), (119, 135, 120)])
me_circle_001.materials.append(None)
me_circle_001.use_remesh_preserve_volume = False
me_circle_001.use_remesh_preserve_attributes = False
me_circle_001.use_mirror_vertex_groups = False
me_circle_001.update()
me_circle = bpy.data.meshes.new('Circle')
me_circle.from_pydata([(0.0, 1.0, 0.0), (-0.3827, 0.9239, 0.0), (-0.7071, 0.7071, 0.0), (-0.9239, 0.3827, 0.0), (-1.0, -4.371e-08, 0.0), (-0.9239, -0.3827, 0.0), (-0.7071, -0.7071, 0.0), (-0.3827, -0.9239, 0.0), (-1.51e-07, -1.0, 0.0), (0.3827, -0.9239, 0.0), (0.7071, -0.7071, 0.0), (0.9239, -0.3827, 0.0), (1.0, 1.192e-08, 0.0), (0.9239, 0.3827, 0.0), (0.7071, 0.7071, 0.0), (0.3827, 0.9239, 0.0), (0.0, 1.0, 0.5), (-0.3827, 0.9239, 0.5), (-0.7071, 0.7071, 0.5), (-0.9239, 0.3827, 0.5), (-1.0, -4.371e-08, 0.5), (-0.9239, -0.3827, 0.5), (-0.7071, -0.7071, 0.5), (-0.3827, -0.9239, 0.5), (-1.51e-07, -1.0, 0.5), (0.3827, -0.9239, 0.5), (0.7071, -0.7071, 0.5), (0.9239, -0.3827, 0.5), (1.0, 1.192e-08, 0.5), (0.9239, 0.3827, 0.5), (0.7071, 0.7071, 0.5), (0.3827, 0.9239, 0.5), (-4.843e-09, 0.9, 0.0), (-0.3444, 0.8315, 0.0), (-0.6364, 0.6364, 0.0), (-0.8315, 0.3444, 0.0), (-0.9, -3.804e-08, 0.0), (-0.8315, -0.3444, 0.0), (-0.6364, -0.6364, 0.0), (-0.3444, -0.8315, 0.0), (-1.407e-07, -0.9, 0.0), (0.3444, -0.8315, 0.0), (0.6364, -0.6364, 0.0), (0.8315, -0.3444, 0.0), (0.9, 1.204e-08, 0.0), (0.8315, 0.3444, 0.0), (0.6364, 0.6364, 0.0), (0.3444, 0.8315, 0.0), (-4.843e-09, 0.9, 0.5), (-0.3444, 0.8315, 0.5), (-0.6364, 0.6364, 0.5), (-0.8315, 0.3444, 0.5), (-0.9, -3.804e-08, 0.5), (-0.8315, -0.3444, 0.5), (-0.6364, -0.6364, 0.5), (-0.3444, -0.8315, 0.5), (-1.407e-07, -0.9, 0.5), (0.3444, -0.8315, 0.5), (0.6364, -0.6364, 0.5), (0.8315, -0.3444, 0.5), (0.9, 1.204e-08, 0.5), (0.8315, 0.3444, 0.5), (0.6364, 0.6364, 0.5), (0.3444, 0.8315, 0.5), (-3.31e-08, 0.6825, -0.1706), (-0.2612, 0.6305, -0.1706), (-0.4826, 0.4826, -0.1706), (-0.6305, 0.2612, -0.1706), (-0.6825, -2.794e-08, -0.1706), (-0.6305, -0.2612, -0.1706), (-0.4826, -0.4826, -0.1706), (-0.2612, -0.6305, -0.1706), (-1.361e-07, -0.6825, -0.1706), (0.2612, -0.6305, -0.1706), (0.4826, -0.4826, -0.1706), (0.6305, -0.2612, -0.1706), (0.6825, 1.003e-08, -0.1706), (0.6305, 0.2612, -0.1706), (0.4826, 0.4826, -0.1706), (0.2612, 0.6305, -0.1706), (-8.568e-08, 0.0, -0.1706)], [], [(11, 27, 26, 10), (4, 20, 19, 3), (12, 28, 27, 11), (5, 21, 20, 4), (13, 29, 28, 12), (6, 22, 21, 5), (14, 30, 29, 13), (7, 23, 22, 6), (15, 31, 30, 14), (8, 24, 23, 7), (1, 17, 16, 0), (0, 16, 31, 15), (9, 25, 24, 8), (2, 18, 17, 1), (10, 26, 25, 9), (3, 19, 18, 2), (43, 42, 58, 59), (36, 35, 51, 52), (44, 43, 59, 60), (37, 36, 52, 53), (45, 44, 60, 61), (38, 37, 53, 54), (46, 45, 61, 62), (39, 38, 54, 55), (47, 46, 62, 63), (40, 39, 55, 56), (33, 32, 48, 49), (32, 47, 63, 48), (41, 40, 56, 57), (34, 33, 49, 50), (42, 41, 57, 58), (35, 34, 50, 51), (27, 59, 58, 26), (28, 60, 59, 27), (29, 61, 60, 28), (30, 62, 61, 29), (17, 49, 48, 16), (31, 63, 62, 30), (18, 50, 49, 17), (16, 48, 63, 31), (19, 51, 50, 18), (20, 52, 51, 19), (21, 53, 52, 20), (22, 54, 53, 21), (23, 55, 54, 22), (24, 56, 55, 23), (25, 57, 56, 24), (26, 58, 57, 25), (34, 35, 67, 66), (42, 43, 75, 74), (35, 36, 68, 67), (43, 44, 76, 75), (36, 37, 69, 68), (44, 45, 77, 76), (37, 38, 70, 69), (45, 46, 78, 77), (38, 39, 71, 70), (46, 47, 79, 78), (39, 40, 72, 71), (32, 33, 65, 64), (47, 32, 64, 79), (40, 41, 73, 72), (33, 34, 66, 65), (41, 42, 74, 73), (76, 77, 80), (69, 70, 80), (77, 78, 80), (70, 71, 80), (78, 79, 80), (71, 72, 80), (64, 65, 80), (79, 64, 80), (72, 73, 80), (65, 66, 80), (73, 74, 80), (66, 67, 80), (74, 75, 80), (67, 68, 80), (75, 76, 80), (68, 69, 80)])
me_circle.polygons.foreach_set('use_smooth', [True] * 80)
me_circle.polygons.foreach_set('material_index', [0, 0, 0, 0, 0, 0, 0, 0, 0, 0, 0, 0, 0, 0, 0, 0, 0, 0, 0, 0, 0, 0, 0, 0, 0, 0, 0, 0, 0, 0, 0, 0, 0, 0, 0, 0, 0, 0, 0, 0, 0, 0, 0, 0, 0, 0, 0, 0, 0, 0, 0, 0, 0, 0, 0, 0, 0, 0, 0, 0, 0, 0, 0, 0, 1, 1, 1, 1, 1, 1, 1, 1, 1, 1, 1, 1, 1, 1, 1, 1])
me_circle.materials.append(mat_xxx)
me_circle.materials.append(mat_material_003)
me_circle.use_remesh_preserve_volume = False
me_circle.use_remesh_preserve_attributes = False
me_circle.use_mirror_vertex_groups = False
me_circle.update()
me_cube_001 = bpy.data.meshes.new('Cube.001')
me_cube_001.from_pydata([(-2.0, -2.0, 0.0), (-2.0, -2.0, 1.633), (-2.0, 2.0, 0.0), (-2.0, 2.0, 1.633), (2.0, -2.0, 0.0), (2.0, -2.0, 1.633), (2.0, 2.0, 0.0), (2.0, 2.0, 1.633)], [], [(0, 1, 3, 2), (2, 3, 7, 6), (6, 7, 5, 4), (4, 5, 1, 0), (2, 6, 4, 0), (7, 3, 1, 5)])
me_cube_001.use_remesh_preserve_volume = False
me_cube_001.use_remesh_preserve_attributes = False
me_cube_001.use_mirror_vertex_groups = False
me_cube_001.update()
me_plane_002 = bpy.data.meshes.new('Plane.002')
me_plane_002.from_pydata([(-1.0, -1.0, 0.0), (1.0, -1.0, 0.0), (-1.0, 1.0, 0.0), (1.0, 1.0, 0.0)], [], [(0, 1, 3, 2)])
me_plane_002.materials.append(mat_material_004)
me_plane_002.use_remesh_preserve_volume = False
me_plane_002.use_remesh_preserve_attributes = False
me_plane_002.use_mirror_vertex_groups = False
me_plane_002.update()
me_roundcube = bpy.data.meshes.new('Roundcube')
me_roundcube.from_pydata([(0.5774, 0.5774, -0.5774), (0.2887, 0.677, -0.677), (0.0, 0.7071, -0.7071), (-0.2887, 0.677, -0.677), (0.677, 0.677, -0.2887), (0.3385, 0.878, -0.3385), (0.0, 0.9354, -0.3536), (-0.3385, 0.878, -0.3385), (0.7071, 0.7071, 0.0), (0.3536, 0.9354, 0.0), (0.0, 1.0, 0.0), (-0.3536, 0.9354, 0.0), (0.677, 0.677, 0.2887), (0.3385, 0.878, 0.3385), (0.0, 0.9354, 0.3536), (-0.3385, 0.878, 0.3385), (-0.5774, 0.5774, -0.5774), (-0.677, 0.2887, -0.677), (-0.7071, 0.0, -0.7071), (-0.677, -0.2887, -0.677), (-0.677, 0.677, -0.2887), (-0.878, 0.3385, -0.3385), (-0.9354, 0.0, -0.3536), (-0.878, -0.3385, -0.3385), (-0.7071, 0.7071, 0.0), (-0.9354, 0.3536, 0.0), (-1.0, 0.0, 0.0), (-0.9354, -0.3536, 0.0), (-0.677, 0.677, 0.2887), (-0.878, 0.3385, 0.3385), (-0.9354, 0.0, 0.3536), (-0.878, -0.3385, 0.3385), (-0.5774, -0.5774, -0.5774), (-0.2887, -0.677, -0.677), (0.0, -0.7071, -0.7071), (0.2887, -0.677, -0.677), (-0.677, -0.677, -0.2887), (-0.3385, -0.878, -0.3385), (0.0, -0.9354, -0.3536), (0.3385, -0.878, -0.3385), (-0.7071, -0.7071, 0.0), (-0.3536, -0.9354, 0.0), (0.0, -1.0, 0.0), (0.3536, -0.9354, 0.0), (-0.677, -0.677, 0.2887), (-0.3385, -0.878, 0.3385), (0.0, -0.9354, 0.3536), (0.3385, -0.878, 0.3385), (0.5774, -0.5774, -0.5774), (0.677, -0.2887, -0.677), (0.7071, 0.0, -0.7071), (0.677, 0.2887, -0.677), (0.677, -0.677, -0.2887), (0.878, -0.3385, -0.3385), (0.9354, 0.0, -0.3536), (0.878, 0.3385, -0.3385), (0.7071, -0.7071, 0.0), (0.9354, -0.3536, 0.0), (1.0, 0.0, 0.0), (0.9354, 0.3536, 0.0), (0.677, -0.677, 0.2887), (0.878, -0.3385, 0.3385), (0.9354, 0.0, 0.3536), (0.878, 0.3385, 0.3385), (0.3385, -0.3385, -0.878), (0.0, -0.3536, -0.9354), (-0.3385, -0.3385, -0.878), (0.3536, 0.0, -0.9354), (0.0, 0.0, -1.0), (-0.3536, 0.0, -0.9354), (0.3385, 0.3385, -0.878), (0.0, 0.3536, -0.9354), (-0.3385, 0.3385, -0.878), (0.5774, 0.5774, 0.5774), (0.2887, 0.677, 0.677), (0.0, 0.7071, 0.7071), (-0.2887, 0.677, 0.677), (-0.5774, 0.5774, 0.5774), (0.677, 0.2887, 0.677), (0.3385, 0.3385, 0.878), (0.0, 0.3536, 0.9354), (-0.3385, 0.3385, 0.878), (-0.677, 0.2887, 0.677), (0.7071, 0.0, 0.7071), (0.3536, 0.0, 0.9354), (0.0, 0.0, 1.0), (-0.3536, 0.0, 0.9354), (-0.7071, 0.0, 0.7071), (0.677, -0.2887, 0.677), (0.3385, -0.3385, 0.878), (0.0, -0.3536, 0.9354), (-0.3385, -0.3385, 0.878), (-0.677, -0.2887, 0.677), (0.5774, -0.5774, 0.5774), (0.2887, -0.677, 0.677), (0.0, -0.7071, 0.7071), (-0.2887, -0.677, 0.677), (-0.5774, -0.5774, 0.5774)], [], [(0, 1, 5, 4), (1, 2, 6, 5), (2, 3, 7, 6), (3, 16, 20, 7), (4, 5, 9, 8), (5, 6, 10, 9), (6, 7, 11, 10), (7, 20, 24, 11), (8, 9, 13, 12), (9, 10, 14, 13), (10, 11, 15, 14), (11, 24, 28, 15), (12, 13, 74, 73), (13, 14, 75, 74), (14, 15, 76, 75), (15, 28, 77, 76), (16, 17, 21, 20), (17, 18, 22, 21), (18, 19, 23, 22), (19, 32, 36, 23), (20, 21, 25, 24), (21, 22, 26, 25), (22, 23, 27, 26), (23, 36, 40, 27), (24, 25, 29, 28), (25, 26, 30, 29), (26, 27, 31, 30), (27, 40, 44, 31), (28, 29, 82, 77), (29, 30, 87, 82), (30, 31, 92, 87), (31, 44, 97, 92), (32, 33, 37, 36), (33, 34, 38, 37), (34, 35, 39, 38), (35, 48, 52, 39), (36, 37, 41, 40), (37, 38, 42, 41), (38, 39, 43, 42), (39, 52, 56, 43), (40, 41, 45, 44), (41, 42, 46, 45), (42, 43, 47, 46), (43, 56, 60, 47), (44, 45, 96, 97), (45, 46, 95, 96), (46, 47, 94, 95), (47, 60, 93, 94), (48, 49, 53, 52), (49, 50, 54, 53), (50, 51, 55, 54), (51, 0, 4, 55), (52, 53, 57, 56), (53, 54, 58, 57), (54, 55, 59, 58), (55, 4, 8, 59), (56, 57, 61, 60), (57, 58, 62, 61), (58, 59, 63, 62), (59, 8, 12, 63), (60, 61, 88, 93), (61, 62, 83, 88), (62, 63, 78, 83), (63, 12, 73, 78), (48, 35, 64, 49), (35, 34, 65, 64), (34, 33, 66, 65), (33, 32, 19, 66), (49, 64, 67, 50), (64, 65, 68, 67), (65, 66, 69, 68), (66, 19, 18, 69), (50, 67, 70, 51), (67, 68, 71, 70), (68, 69, 72, 71), (69, 18, 17, 72), (51, 70, 1, 0), (70, 71, 2, 1), (71, 72, 3, 2), (72, 17, 16, 3), (73, 74, 79, 78), (74, 75, 80, 79), (75, 76, 81, 80), (76, 77, 82, 81), (78, 79, 84, 83), (79, 80, 85, 84), (80, 81, 86, 85), (81, 82, 87, 86), (83, 84, 89, 88), (84, 85, 90, 89), (85, 86, 91, 90), (86, 87, 92, 91), (88, 89, 94, 93), (89, 90, 95, 94), (90, 91, 96, 95), (91, 92, 97, 96)])
me_roundcube.polygons.foreach_set('use_smooth', [True] * 96)
me_roundcube.materials.append(mat_material)
me_roundcube.use_remesh_preserve_volume = False
me_roundcube.use_remesh_preserve_attributes = False
me_roundcube.use_mirror_vertex_groups = False
me_roundcube.update()
me_icosphere_002 = bpy.data.meshes.new('Icosphere.002')
me_icosphere_002.from_pydata([(-0.3089, 0.004232, -0.5461), (-0.00959, 0.03611, -0.08678), (-0.0478, -0.1471, -0.07735), (-0.1547, 0.0, -0.07735), (-0.2404, 0.3862, -0.02034), (0.01662, 0.2466, -0.01963), (0.09573, -0.08777, 0.3099), (-0.03352, -0.09426, 0.2866), (-0.2258, 0.2353, 0.1309), (-0.0703, 0.3165, 0.1402), (0.03686, 0.1127, 0.07103), (0.2948, 0.3691, 1.087), (-0.1784, -0.07145, -0.3117), (-0.1205, -0.05922, -0.3662), (-0.03763, -0.06642, -0.1064), (-0.1261, 0.3036, -0.01333), (-0.09189, 0.04758, -0.3117), (-0.2318, 0.002116, -0.3117), (-0.1013, -0.07356, -0.07735), (-0.09479, 0.1212, -0.1537), (-0.1975, 0.1931, -0.04884), (-0.1856, 0.4222, 0.01924), (0.3462, -0.4359, -0.2255), (-0.2548, 0.6116, 0.2099), (0.04582, -0.1488, 0.1046), (0.08283, -0.1066, 0.06132), (-0.09629, -0.04399, 0.1058), (-0.04066, -0.1207, 0.1046), (-0.1847, 0.2414, 0.02956), (-0.2083, 0.1435, 0.03635), (-0.06915, 0.3422, 0.08276), (-0.1842, 0.3928, 0.07527), (-0.03516, 0.1861, 0.2789), (0.0181, -0.07236, 0.3051), (-0.1066, 0.03751, 0.1965), (-0.05051, 0.136, 0.08364), (-0.4045, 0.7989, 0.3463), (-0.03086, 0.1331, 0.4123), (-0.08637, 0.2989, 0.3412), (0.005464, -0.01496, 0.347), (-0.08149, 0.1366, 0.2642), (-0.2427, 0.52, 0.3959)], [], [(0, 13, 12), (1, 13, 15), (0, 12, 17), (0, 17, 19), (0, 19, 16), (1, 15, 22), (2, 14, 24), (3, 18, 26), (4, 20, 28), (5, 21, 30), (1, 22, 25), (2, 24, 27), (3, 26, 29), (4, 28, 31), (5, 30, 23), (6, 32, 37), (7, 33, 39), (8, 34, 40), (9, 35, 41), (10, 36, 38), (38, 41, 11), (38, 36, 41), (36, 9, 41), (41, 40, 11), (41, 35, 40), (35, 8, 40), (40, 39, 11), (40, 34, 39), (34, 7, 39), (39, 37, 11), (39, 33, 37), (33, 6, 37), (37, 38, 11), (37, 32, 38), (32, 10, 38), (23, 36, 10), (23, 30, 36), (30, 9, 36), (31, 35, 9), (31, 28, 35), (28, 8, 35), (29, 34, 8), (29, 26, 34), (26, 7, 34), (27, 33, 7), (27, 24, 33), (24, 6, 33), (25, 32, 6), (25, 22, 32), (22, 10, 32), (30, 31, 9), (30, 21, 31), (21, 4, 31), (28, 29, 8), (28, 20, 29), (20, 3, 29), (26, 27, 7), (26, 18, 27), (18, 2, 27), (24, 25, 6), (24, 14, 25), (14, 1, 25), (22, 23, 10), (22, 15, 23), (15, 5, 23), (16, 21, 5), (16, 19, 21), (19, 4, 21), (19, 20, 4), (19, 17, 20), (17, 3, 20), (17, 18, 3), (17, 12, 18), (12, 2, 18), (15, 16, 5), (15, 13, 16), (13, 0, 16), (12, 14, 2), (12, 13, 14), (13, 1, 14)])
me_icosphere_002.materials.append(mat_feuer3)
me_icosphere_002.use_remesh_preserve_volume = False
me_icosphere_002.use_remesh_preserve_attributes = False
me_icosphere_002.use_mirror_vertex_groups = False
me_icosphere_002.update()
me_icosphere_001 = bpy.data.meshes.new('Icosphere.001')
me_icosphere_001.from_pydata([(-0.3089, 0.004232, -0.5461), (0.07014, -0.07823, -0.1292), (-0.0478, -0.1471, -0.07735), (-0.1547, 0.0, -0.07735), (-0.2404, 0.3862, -0.02034), (0.1252, 0.09093, -0.07735), (0.1394, -0.1505, 0.2866), (-0.03352, -0.09426, 0.2866), (-0.1252, 0.09093, 0.07735), (0.0478, 0.1471, 0.07735), (0.1907, -0.1079, -0.01076), (0.2948, 0.3691, 1.087), (-0.1784, -0.07145, -0.3117), (-0.1205, -0.05922, -0.3662), (0.01011, -0.1349, -0.1318), (0.09659, -0.01587, -0.1318), (-0.09189, 0.04758, -0.3117), (-0.2318, 0.002116, -0.3117), (-0.1013, -0.07356, -0.07735), (-0.09479, 0.1212, -0.1537), (-0.1975, 0.1931, -0.04884), (-0.0576, 0.2386, -0.04884), (0.3462, -0.4359, -0.2255), (0.1399, 0.04546, 0.0), (0.04582, -0.1488, 0.1046), (0.1037, -0.1366, 0.05021), (-0.09411, -0.04713, 0.1046), (-0.04066, -0.1207, 0.1046), (-0.1828, 0.2386, 0.02851), (-0.1399, 0.04546, 0.0), (0.08648, 0.119, 0.0), (-0.09628, 0.2667, 0.02851), (0.1471, -0.07523, 0.182), (0.05296, -0.1224, 0.2866), (-0.07934, -0.001665, 0.182), (-0.03867, 0.119, 0.07735), (0.1013, 0.07356, 0.07735), (0.1155, -0.07689, 0.3344), (0.1232, -0.001665, 0.2298), (0.02906, -0.04879, 0.3344), (-0.01676, 0.0438, 0.2298), (0.06972, 0.0719, 0.2298)], [], [(0, 13, 12), (1, 13, 15), (0, 12, 17), (0, 17, 19), (0, 19, 16), (1, 15, 22), (2, 14, 24), (3, 18, 26), (4, 20, 28), (5, 21, 30), (1, 22, 25), (2, 24, 27), (3, 26, 29), (4, 28, 31), (5, 30, 23), (6, 32, 37), (7, 33, 39), (8, 34, 40), (9, 35, 41), (10, 36, 38), (38, 41, 11), (38, 36, 41), (36, 9, 41), (41, 40, 11), (41, 35, 40), (35, 8, 40), (40, 39, 11), (40, 34, 39), (34, 7, 39), (39, 37, 11), (39, 33, 37), (33, 6, 37), (37, 38, 11), (37, 32, 38), (32, 10, 38), (23, 36, 10), (23, 30, 36), (30, 9, 36), (31, 35, 9), (31, 28, 35), (28, 8, 35), (29, 34, 8), (29, 26, 34), (26, 7, 34), (27, 33, 7), (27, 24, 33), (24, 6, 33), (25, 32, 6), (25, 22, 32), (22, 10, 32), (30, 31, 9), (30, 21, 31), (21, 4, 31), (28, 29, 8), (28, 20, 29), (20, 3, 29), (26, 27, 7), (26, 18, 27), (18, 2, 27), (24, 25, 6), (24, 14, 25), (14, 1, 25), (22, 23, 10), (22, 15, 23), (15, 5, 23), (16, 21, 5), (16, 19, 21), (19, 4, 21), (19, 20, 4), (19, 17, 20), (17, 3, 20), (17, 18, 3), (17, 12, 18), (12, 2, 18), (15, 16, 5), (15, 13, 16), (13, 0, 16), (12, 14, 2), (12, 13, 14), (13, 1, 14)])
me_icosphere_001.materials.append(mat_feuer2)
me_icosphere_001.use_remesh_preserve_volume = False
me_icosphere_001.use_remesh_preserve_attributes = False
me_icosphere_001.use_mirror_vertex_groups = False
me_icosphere_001.update()
me_icosphere = bpy.data.meshes.new('Icosphere')
me_icosphere.from_pydata([(-0.1069, 0.09585, -0.1865), (0.1127, -0.06193, -0.05711), (-0.09391, -0.1304, -0.1133), (-0.2981, 0.02182, -0.2263), (-0.0751, 0.1344, -0.1264), (0.08929, 0.14, -0.06119), (0.1867, -0.1651, 0.3265), (0.01395, -0.1315, 0.2991), (-0.149, 0.1356, 0.1028), (0.1938, 0.02458, 0.106), (0.4228, -0.252, 0.09703), (0.1094, -0.008903, 0.3972), (-0.08284, -0.1051, -0.2363), (0.03983, -0.05362, -0.1871), (-0.06612, -0.00317, -0.06054), (0.0901, 0.1216, -0.01123), (0.04806, 0.08461, -0.1402), (-0.293, -0.07487, -0.4855), (-0.3098, -0.03876, -0.2647), (-0.1494, 0.1323, -0.2396), (-0.145, 0.1404, -0.05647), (0.0009681, 0.1864, -0.08853), (0.0922, 0.09898, 0.09592), (-0.02297, 0.2969, 0.08538), (0.059, -0.1791, 0.1422), (0.1382, -0.08256, 0.151), (-0.1926, -0.02873, 0.1057), (-0.1162, -0.08534, 0.1452), (-0.1758, 0.205, -0.008898), (-0.191, 0.006074, -0.09296), (0.02892, 0.2579, 0.06239), (0.1326, 0.05238, 0.01962), (0.4086, -0.319, 0.175), (0.05883, -0.1379, 0.3353), (-0.06927, -0.03762, 0.1965), (0.04297, 0.06289, 0.09647), (0.09593, 0.1487, 0.1262), (0.1479, -0.07932, 0.3869), (0.191, 0.02314, 0.2686), (0.0674, -0.1095, 0.3606), (-0.005276, 0.07011, 0.2875), (0.1432, 0.08, 0.2878)], [], [(0, 13, 12), (1, 13, 15), (0, 12, 17), (0, 17, 19), (0, 19, 16), (1, 15, 22), (2, 14, 24), (3, 18, 26), (4, 20, 28), (5, 21, 30), (1, 22, 25), (2, 24, 27), (3, 26, 29), (4, 28, 31), (5, 30, 23), (6, 32, 37), (7, 33, 39), (8, 34, 40), (9, 35, 41), (10, 36, 38), (38, 41, 11), (38, 36, 41), (36, 9, 41), (41, 40, 11), (41, 35, 40), (35, 8, 40), (40, 39, 11), (40, 34, 39), (34, 7, 39), (39, 37, 11), (39, 33, 37), (33, 6, 37), (37, 38, 11), (37, 32, 38), (32, 10, 38), (23, 36, 10), (23, 30, 36), (30, 9, 36), (31, 35, 9), (31, 28, 35), (28, 8, 35), (29, 34, 8), (29, 26, 34), (26, 7, 34), (27, 33, 7), (27, 24, 33), (24, 6, 33), (25, 32, 6), (25, 22, 32), (22, 10, 32), (30, 31, 9), (30, 21, 31), (21, 4, 31), (28, 29, 8), (28, 20, 29), (20, 3, 29), (26, 27, 7), (26, 18, 27), (18, 2, 27), (24, 25, 6), (24, 14, 25), (14, 1, 25), (22, 23, 10), (22, 15, 23), (15, 5, 23), (16, 21, 5), (16, 19, 21), (19, 4, 21), (19, 20, 4), (19, 17, 20), (17, 3, 20), (17, 18, 3), (17, 12, 18), (12, 2, 18), (15, 16, 5), (15, 13, 16), (13, 0, 16), (12, 14, 2), (12, 13, 14), (13, 1, 14)])
me_icosphere.materials.append(mat_feuer)
me_icosphere.use_remesh_preserve_volume = False
me_icosphere.use_remesh_preserve_attributes = False
me_icosphere.use_mirror_vertex_groups = False
me_icosphere.update()

# ---- objects
ob_rig = bpy.data.objects.new('Rig', None)
ob_verticaljoint = bpy.data.objects.new('VerticalJoint', None)
ob_lightdome = bpy.data.objects.new('LightDome', light_lightdome)
ob_fillerlight = bpy.data.objects.new('FillerLight', light_fillerlight)
ob_mainlight = bpy.data.objects.new('Mainlight', light_mainlight)
ob_camera = bpy.data.objects.new('Camera', cam_camera)
ob_plane_001 = bpy.data.objects.new('Plane.001', me_plane_001)
ob_circle_004 = bpy.data.objects.new('Circle.004', me_circle_004)
ob_circle_003 = bpy.data.objects.new('Circle.003', me_circle_003)
ob_circle_002 = bpy.data.objects.new('Circle.002', me_circle_002)
ob_circle_001 = bpy.data.objects.new('Circle.001', me_circle_001)
ob_circle = bpy.data.objects.new('Circle', me_circle)
ob_cube_001 = bpy.data.objects.new('Cube.001', me_cube_001)
ob_plane = bpy.data.objects.new('Plane', me_plane_002)
ob_roundcube = bpy.data.objects.new('Roundcube', me_roundcube)
ob_icosphere_002 = bpy.data.objects.new('Icosphere.002', me_icosphere_002)
ob_icosphere_001 = bpy.data.objects.new('Icosphere.001', me_icosphere_001)
ob_icosphere = bpy.data.objects.new('Icosphere', me_icosphere)

# ---- transforms, parenting, visibility, modifiers, constraints
ob_rig.location = (0.0, 0.0, 0.0)
ob_rig.rotation_mode = 'YXZ'
ob_rig.rotation_euler = (0.0, 0.0, -0.7854)
ob_rig.empty_image_offset = (0.0, 0.0)
ob_rig.hide_viewport = True
ob_rig.hide_select = True
ob_rig.lineart.crease_threshold = 0.0
ob_verticaljoint.parent = ob_rig
ob_verticaljoint.location = (0.0, 0.0, 0.0)
ob_verticaljoint.empty_image_offset = (0.0, 0.0)
ob_verticaljoint.hide_viewport = True
ob_verticaljoint.hide_select = True
ob_verticaljoint.lineart.crease_threshold = 0.0
ob_lightdome.parent = ob_verticaljoint
ob_lightdome.location = (0.0, 0.0, 0.0)
ob_lightdome.hide_viewport = True
ob_lightdome.hide_select = True
ob_lightdome.lineart.crease_threshold = 0.0
ob_fillerlight.parent = ob_verticaljoint
ob_fillerlight.location = (0.0, 0.0, 0.0)
ob_fillerlight.rotation_euler = (0.0, -1.265, 2.007)
ob_fillerlight.hide_viewport = True
ob_fillerlight.hide_select = True
ob_fillerlight.lineart.crease_threshold = 0.0
ob_mainlight.parent = ob_verticaljoint
ob_mainlight.location = (0.0, 0.0, 0.0)
ob_mainlight.rotation_euler = (1.178, 0.0, 1.571)
ob_mainlight.hide_viewport = True
ob_mainlight.hide_select = True
ob_mainlight.lineart.crease_threshold = 0.0
ob_camera.parent = ob_verticaljoint
ob_camera.location = (0.0, -241.9, 139.7)
ob_camera.rotation_euler = (1.047, 0.0, 0.0)
ob_camera.hide_select = True
ob_camera.lineart.crease_threshold = 0.0
ob_plane_001.location = (2.131, 1.914, 0.755)
ob_plane_001.lineart.crease_threshold = 0.0
ob_circle_004.location = (-0.04634, -0.06825, -0.02537)
ob_circle_004.scale = (0.2949, 0.2949, 0.2949)
ob_circle_004.show_instancer_for_render = False
ob_circle_004.lineart.crease_threshold = 0.0
_m = ob_circle_004.modifiers.new('ParticleSystem 1', 'PARTICLE_SYSTEM')
ob_circle_003.location = (-0.04634, -0.06825, -0.02537)
ob_circle_003.scale = (0.2949, 0.2949, 0.2949)
ob_circle_003.show_instancer_for_render = False
ob_circle_003.lineart.crease_threshold = 0.0
_m = ob_circle_003.modifiers.new('ParticleSystem 1', 'PARTICLE_SYSTEM')
ob_circle_002.location = (-0.04634, -0.06825, -0.02537)
ob_circle_002.scale = (0.2949, 0.2949, 0.2949)
ob_circle_002.show_instancer_for_render = False
ob_circle_002.lineart.crease_threshold = 0.0
_m = ob_circle_002.modifiers.new('ParticleSystem 1', 'PARTICLE_SYSTEM')
ob_circle_001.location = (-0.02299, 0.0158, 0.04457)
ob_circle_001.scale = (0.3876, 0.3876, 0.3876)
ob_circle_001.hide_viewport = True
ob_circle_001.hide_render = True
ob_circle_001.show_instancer_for_render = False
ob_circle_001.lineart.crease_threshold = 0.0
_m = ob_circle_001.modifiers.new('ParticleSystem 1', 'PARTICLE_SYSTEM')
ob_circle.location = (0.0, 0.0, 0.0)
ob_circle.lineart.crease_threshold = 0.0
ob_cube_001.location = (0.0, 0.0, 0.0)
ob_cube_001.scale = (1.0, 1.0, 0.5)
ob_cube_001.hide_render = True
ob_cube_001.display_type = 'WIRE'
ob_cube_001.lineart.crease_threshold = 0.0
_m = ob_cube_001.modifiers.new('Array', 'ARRAY')
_m.count = 11
_m.constant_offset_displace = (0.0, 0.0, 0.0)
_m.relative_offset_displace = (0.0, 0.0, 1.0)
ob_plane.location = (0.0, 0.0, -0.5754)
ob_plane.scale = (16.21, 16.21, 16.21)
ob_plane.lineart.crease_threshold = 0.0
ob_roundcube.location = (-0.8987, 4.119, -0.2555)
ob_roundcube.scale = (4.843, 4.843, 4.843)
ob_roundcube.lineart.crease_threshold = 0.0
ob_icosphere_002.location = (0.2175, -0.9997, -1.578)
ob_icosphere_002.scale = (-3.301, -3.301, -3.301)
ob_icosphere_002.lineart.crease_threshold = 0.0
ob_icosphere_001.location = (-1.206, 1.135, -0.7078)
ob_icosphere_001.scale = (-2.596, -2.596, -2.596)
ob_icosphere_001.lineart.crease_threshold = 0.0
ob_icosphere.location = (-0.1438, 4.435, 0.2375)
ob_icosphere.scale = (-8.017, -8.017, -8.017)
ob_icosphere.lineart.crease_threshold = 0.0
_m = ob_icosphere.modifiers.new('SimpleDeform', 'SIMPLE_DEFORM')
_m.deform_method = 'TAPER'
_m.deform_axis = 'Z'

# ---- collection membership
col_collection_1.objects.link(ob_rig)
col_collection_1.objects.link(ob_verticaljoint)
col_collection_1.objects.link(ob_lightdome)
col_collection_1.objects.link(ob_fillerlight)
col_collection_1.objects.link(ob_mainlight)
col_collection_1.objects.link(ob_camera)
col_collection_1.objects.link(ob_plane_001)
col_collection_1.objects.link(ob_circle_004)
col_collection_1.objects.link(ob_circle_003)
col_collection_1.objects.link(ob_circle_002)
col_collection_1.objects.link(ob_circle_001)
col_collection_1.objects.link(ob_circle)
col_collection_1.objects.link(ob_cube_001)
col_collection_1.objects.link(ob_plane)
col_collection_2.objects.link(ob_roundcube)
col_collection_2.objects.link(ob_icosphere_002)
col_collection_2.objects.link(ob_icosphere_001)
col_collection_2.objects.link(ob_icosphere)
def _layer_coll(name, lc=None):
    lc = lc or bpy.context.view_layer.layer_collection
    for c in lc.children:
        if c.name == name: return c
        r = _layer_coll(name, c)
        if r: return r
_layer_coll('Collection 1').holdout = True
_layer_coll('Collection 2').indirect_only = True

# ---- scene / render settings (as saved in the file)
scene.camera = ob_camera
scene.frame_start = 1; scene.frame_end = 32; scene.frame_set(1)
scene.render.engine = 'BLENDER_EEVEE_NEXT'
scene.render.image_settings.compression = 0
scene.render.resolution_x = 96
scene.render.resolution_y = 96
scene.render.dither_intensity = 0.0
scene.render.film_transparent = True
scene.cycles.use_denoising = False
scene.cycles.samples = 128
scene.cycles.sampling_pattern = 'TABULATED_SOBOL'
scene.cycles.use_adaptive_sampling = False
scene.cycles.use_light_tree = False
scene.cycles.blur_glossy = 0.0
scene.cycles.sample_clamp_indirect = 0.0
scene.view_settings.view_transform = 'Standard'
bpy.context.view_layer.update()
